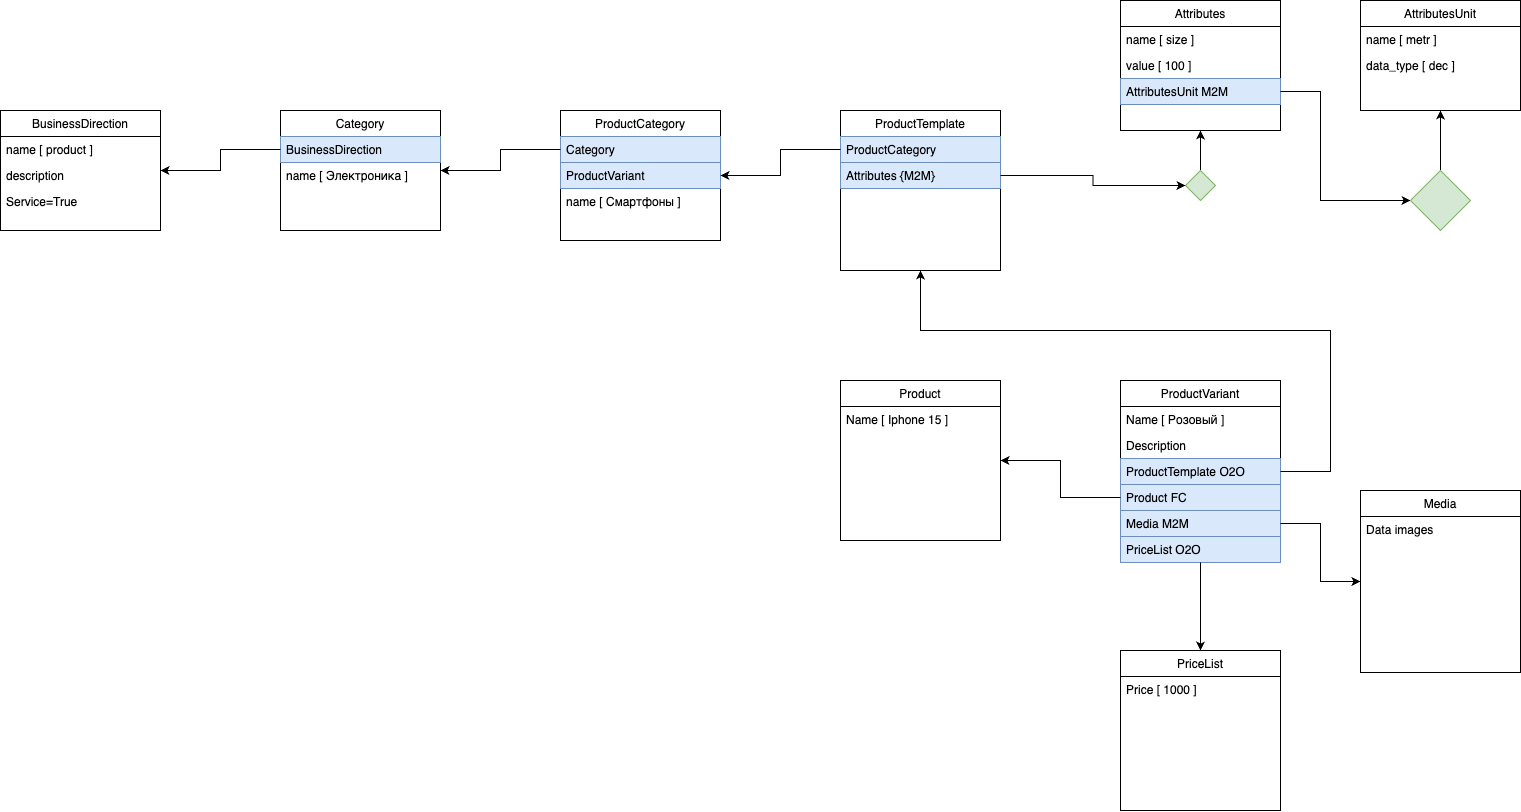

The diagram above was exported from draw.io. Its source (the exported page's mxGraphModel, read from the mxfile embedded in the PNG):
<mxGraphModel dx="1080" dy="720" grid="1" gridSize="10" guides="1" tooltips="1" connect="1" arrows="1" fold="1" page="1" pageScale="1" pageWidth="1169" pageHeight="827" math="0" shadow="0">
  <root>
    <mxCell id="WIyWlLk6GJQsqaUBKTNV-0" />
    <mxCell id="WIyWlLk6GJQsqaUBKTNV-1" parent="WIyWlLk6GJQsqaUBKTNV-0" />
    <mxCell id="zkfFHV4jXpPFQw0GAbJ--0" value="BusinessDirection" style="swimlane;fontStyle=0;align=center;verticalAlign=top;childLayout=stackLayout;horizontal=1;startSize=26;horizontalStack=0;resizeParent=1;resizeLast=0;collapsible=1;marginBottom=0;rounded=0;shadow=0;strokeWidth=1;" parent="WIyWlLk6GJQsqaUBKTNV-1" vertex="1">
      <mxGeometry x="160" y="120" width="160" height="120" as="geometry">
        <mxRectangle x="160" y="120" width="160" height="26" as="alternateBounds" />
      </mxGeometry>
    </mxCell>
    <mxCell id="zkfFHV4jXpPFQw0GAbJ--1" value="name [ product ]" style="text;align=left;verticalAlign=top;spacingLeft=4;spacingRight=4;overflow=hidden;rotatable=0;points=[[0,0.5],[1,0.5]];portConstraint=eastwest;" parent="zkfFHV4jXpPFQw0GAbJ--0" vertex="1">
      <mxGeometry y="26" width="160" height="26" as="geometry" />
    </mxCell>
    <mxCell id="zkfFHV4jXpPFQw0GAbJ--2" value="description" style="text;align=left;verticalAlign=top;spacingLeft=4;spacingRight=4;overflow=hidden;rotatable=0;points=[[0,0.5],[1,0.5]];portConstraint=eastwest;rounded=0;shadow=0;html=0;" parent="zkfFHV4jXpPFQw0GAbJ--0" vertex="1">
      <mxGeometry y="52" width="160" height="26" as="geometry" />
    </mxCell>
    <mxCell id="4f6EGhVyyUZ3DBZMY6Uy-28" value="Service=True" style="text;align=left;verticalAlign=top;spacingLeft=4;spacingRight=4;overflow=hidden;rotatable=0;points=[[0,0.5],[1,0.5]];portConstraint=eastwest;rounded=0;shadow=0;html=0;" vertex="1" parent="zkfFHV4jXpPFQw0GAbJ--0">
      <mxGeometry y="78" width="160" height="26" as="geometry" />
    </mxCell>
    <mxCell id="zkfFHV4jXpPFQw0GAbJ--17" value="Category" style="swimlane;fontStyle=0;align=center;verticalAlign=top;childLayout=stackLayout;horizontal=1;startSize=26;horizontalStack=0;resizeParent=1;resizeLast=0;collapsible=1;marginBottom=0;rounded=0;shadow=0;strokeWidth=1;" parent="WIyWlLk6GJQsqaUBKTNV-1" vertex="1">
      <mxGeometry x="440" y="120" width="160" height="120" as="geometry">
        <mxRectangle x="550" y="140" width="160" height="26" as="alternateBounds" />
      </mxGeometry>
    </mxCell>
    <mxCell id="zkfFHV4jXpPFQw0GAbJ--19" value="BusinessDirection" style="text;align=left;verticalAlign=top;spacingLeft=4;spacingRight=4;overflow=hidden;rotatable=0;points=[[0,0.5],[1,0.5]];portConstraint=eastwest;rounded=0;shadow=0;html=0;fillColor=#dae8fc;strokeColor=#6c8ebf;" parent="zkfFHV4jXpPFQw0GAbJ--17" vertex="1">
      <mxGeometry y="26" width="160" height="26" as="geometry" />
    </mxCell>
    <mxCell id="zkfFHV4jXpPFQw0GAbJ--21" value="name [ Электроника ]" style="text;align=left;verticalAlign=top;spacingLeft=4;spacingRight=4;overflow=hidden;rotatable=0;points=[[0,0.5],[1,0.5]];portConstraint=eastwest;rounded=0;shadow=0;html=0;" parent="zkfFHV4jXpPFQw0GAbJ--17" vertex="1">
      <mxGeometry y="52" width="160" height="26" as="geometry" />
    </mxCell>
    <mxCell id="4f6EGhVyyUZ3DBZMY6Uy-0" style="edgeStyle=orthogonalEdgeStyle;rounded=0;orthogonalLoop=1;jettySize=auto;html=1;" edge="1" parent="WIyWlLk6GJQsqaUBKTNV-1" source="zkfFHV4jXpPFQw0GAbJ--19" target="zkfFHV4jXpPFQw0GAbJ--0">
      <mxGeometry relative="1" as="geometry" />
    </mxCell>
    <mxCell id="4f6EGhVyyUZ3DBZMY6Uy-1" value="ProductCategory" style="swimlane;fontStyle=0;align=center;verticalAlign=top;childLayout=stackLayout;horizontal=1;startSize=26;horizontalStack=0;resizeParent=1;resizeLast=0;collapsible=1;marginBottom=0;rounded=0;shadow=0;strokeWidth=1;" vertex="1" parent="WIyWlLk6GJQsqaUBKTNV-1">
      <mxGeometry x="720" y="120" width="160" height="130" as="geometry">
        <mxRectangle x="550" y="140" width="160" height="26" as="alternateBounds" />
      </mxGeometry>
    </mxCell>
    <mxCell id="4f6EGhVyyUZ3DBZMY6Uy-4" value="Category" style="text;align=left;verticalAlign=top;spacingLeft=4;spacingRight=4;overflow=hidden;rotatable=0;points=[[0,0.5],[1,0.5]];portConstraint=eastwest;rounded=0;shadow=0;html=0;fillColor=#dae8fc;strokeColor=#6c8ebf;" vertex="1" parent="4f6EGhVyyUZ3DBZMY6Uy-1">
      <mxGeometry y="26" width="160" height="26" as="geometry" />
    </mxCell>
    <mxCell id="4f6EGhVyyUZ3DBZMY6Uy-5" value="ProductVariant" style="text;align=left;verticalAlign=top;spacingLeft=4;spacingRight=4;overflow=hidden;rotatable=0;points=[[0,0.5],[1,0.5]];portConstraint=eastwest;rounded=0;shadow=0;html=0;fillColor=#dae8fc;strokeColor=#6c8ebf;" vertex="1" parent="4f6EGhVyyUZ3DBZMY6Uy-1">
      <mxGeometry y="52" width="160" height="26" as="geometry" />
    </mxCell>
    <mxCell id="4f6EGhVyyUZ3DBZMY6Uy-13" value="name [ Смартфоны ]" style="text;align=left;verticalAlign=top;spacingLeft=4;spacingRight=4;overflow=hidden;rotatable=0;points=[[0,0.5],[1,0.5]];portConstraint=eastwest;rounded=0;shadow=0;html=0;" vertex="1" parent="4f6EGhVyyUZ3DBZMY6Uy-1">
      <mxGeometry y="78" width="160" height="26" as="geometry" />
    </mxCell>
    <mxCell id="4f6EGhVyyUZ3DBZMY6Uy-10" style="edgeStyle=orthogonalEdgeStyle;rounded=0;orthogonalLoop=1;jettySize=auto;html=1;" edge="1" parent="WIyWlLk6GJQsqaUBKTNV-1" source="4f6EGhVyyUZ3DBZMY6Uy-4" target="zkfFHV4jXpPFQw0GAbJ--17">
      <mxGeometry relative="1" as="geometry" />
    </mxCell>
    <mxCell id="4f6EGhVyyUZ3DBZMY6Uy-15" value="ProductTemplate" style="swimlane;fontStyle=0;align=center;verticalAlign=top;childLayout=stackLayout;horizontal=1;startSize=26;horizontalStack=0;resizeParent=1;resizeLast=0;collapsible=1;marginBottom=0;rounded=0;shadow=0;strokeWidth=1;" vertex="1" parent="WIyWlLk6GJQsqaUBKTNV-1">
      <mxGeometry x="1000" y="120" width="160" height="160" as="geometry">
        <mxRectangle x="550" y="140" width="160" height="26" as="alternateBounds" />
      </mxGeometry>
    </mxCell>
    <mxCell id="4f6EGhVyyUZ3DBZMY6Uy-16" value="ProductCategory" style="text;align=left;verticalAlign=top;spacingLeft=4;spacingRight=4;overflow=hidden;rotatable=0;points=[[0,0.5],[1,0.5]];portConstraint=eastwest;rounded=0;shadow=0;html=0;fillColor=#dae8fc;strokeColor=#6c8ebf;" vertex="1" parent="4f6EGhVyyUZ3DBZMY6Uy-15">
      <mxGeometry y="26" width="160" height="26" as="geometry" />
    </mxCell>
    <mxCell id="4f6EGhVyyUZ3DBZMY6Uy-18" value="Attributes {M2M}" style="text;align=left;verticalAlign=top;spacingLeft=4;spacingRight=4;overflow=hidden;rotatable=0;points=[[0,0.5],[1,0.5]];portConstraint=eastwest;rounded=0;shadow=0;html=0;fillColor=#dae8fc;strokeColor=#6c8ebf;" vertex="1" parent="4f6EGhVyyUZ3DBZMY6Uy-15">
      <mxGeometry y="52" width="160" height="26" as="geometry" />
    </mxCell>
    <mxCell id="4f6EGhVyyUZ3DBZMY6Uy-29" value="Attributes" style="swimlane;fontStyle=0;align=center;verticalAlign=top;childLayout=stackLayout;horizontal=1;startSize=26;horizontalStack=0;resizeParent=1;resizeLast=0;collapsible=1;marginBottom=0;rounded=0;shadow=0;strokeWidth=1;" vertex="1" parent="WIyWlLk6GJQsqaUBKTNV-1">
      <mxGeometry x="1280" y="10" width="160" height="130" as="geometry">
        <mxRectangle x="550" y="140" width="160" height="26" as="alternateBounds" />
      </mxGeometry>
    </mxCell>
    <mxCell id="4f6EGhVyyUZ3DBZMY6Uy-32" value="name [ size ]" style="text;align=left;verticalAlign=top;spacingLeft=4;spacingRight=4;overflow=hidden;rotatable=0;points=[[0,0.5],[1,0.5]];portConstraint=eastwest;rounded=0;shadow=0;html=0;" vertex="1" parent="4f6EGhVyyUZ3DBZMY6Uy-29">
      <mxGeometry y="26" width="160" height="26" as="geometry" />
    </mxCell>
    <mxCell id="4f6EGhVyyUZ3DBZMY6Uy-55" value="value [ 100 ]" style="text;align=left;verticalAlign=top;spacingLeft=4;spacingRight=4;overflow=hidden;rotatable=0;points=[[0,0.5],[1,0.5]];portConstraint=eastwest;rounded=0;shadow=0;html=0;" vertex="1" parent="4f6EGhVyyUZ3DBZMY6Uy-29">
      <mxGeometry y="52" width="160" height="26" as="geometry" />
    </mxCell>
    <mxCell id="4f6EGhVyyUZ3DBZMY6Uy-52" value="AttributesUnit M2M" style="text;align=left;verticalAlign=top;spacingLeft=4;spacingRight=4;overflow=hidden;rotatable=0;points=[[0,0.5],[1,0.5]];portConstraint=eastwest;rounded=0;shadow=0;html=0;fillColor=#dae8fc;strokeColor=#6c8ebf;" vertex="1" parent="4f6EGhVyyUZ3DBZMY6Uy-29">
      <mxGeometry y="78" width="160" height="26" as="geometry" />
    </mxCell>
    <mxCell id="4f6EGhVyyUZ3DBZMY6Uy-40" style="edgeStyle=orthogonalEdgeStyle;rounded=0;orthogonalLoop=1;jettySize=auto;html=1;" edge="1" parent="WIyWlLk6GJQsqaUBKTNV-1" source="4f6EGhVyyUZ3DBZMY6Uy-16" target="4f6EGhVyyUZ3DBZMY6Uy-1">
      <mxGeometry relative="1" as="geometry" />
    </mxCell>
    <mxCell id="4f6EGhVyyUZ3DBZMY6Uy-48" style="edgeStyle=orthogonalEdgeStyle;rounded=0;orthogonalLoop=1;jettySize=auto;html=1;" edge="1" parent="WIyWlLk6GJQsqaUBKTNV-1" source="4f6EGhVyyUZ3DBZMY6Uy-43" target="4f6EGhVyyUZ3DBZMY6Uy-29">
      <mxGeometry relative="1" as="geometry">
        <mxPoint x="1360" y="120" as="targetPoint" />
      </mxGeometry>
    </mxCell>
    <mxCell id="4f6EGhVyyUZ3DBZMY6Uy-43" value="" style="rhombus;whiteSpace=wrap;html=1;fillColor=#d5e8d4;strokeColor=#82b366;" vertex="1" parent="WIyWlLk6GJQsqaUBKTNV-1">
      <mxGeometry x="1345" y="180" width="30" height="30" as="geometry" />
    </mxCell>
    <mxCell id="4f6EGhVyyUZ3DBZMY6Uy-47" style="edgeStyle=orthogonalEdgeStyle;rounded=0;orthogonalLoop=1;jettySize=auto;html=1;entryX=0;entryY=0.5;entryDx=0;entryDy=0;" edge="1" parent="WIyWlLk6GJQsqaUBKTNV-1" source="4f6EGhVyyUZ3DBZMY6Uy-18" target="4f6EGhVyyUZ3DBZMY6Uy-43">
      <mxGeometry relative="1" as="geometry" />
    </mxCell>
    <mxCell id="4f6EGhVyyUZ3DBZMY6Uy-49" value="AttributesUnit" style="swimlane;fontStyle=0;align=center;verticalAlign=top;childLayout=stackLayout;horizontal=1;startSize=26;horizontalStack=0;resizeParent=1;resizeLast=0;collapsible=1;marginBottom=0;rounded=0;shadow=0;strokeWidth=1;" vertex="1" parent="WIyWlLk6GJQsqaUBKTNV-1">
      <mxGeometry x="1520" y="10" width="160" height="110" as="geometry">
        <mxRectangle x="550" y="140" width="160" height="26" as="alternateBounds" />
      </mxGeometry>
    </mxCell>
    <mxCell id="4f6EGhVyyUZ3DBZMY6Uy-50" value="name [ metr ]" style="text;align=left;verticalAlign=top;spacingLeft=4;spacingRight=4;overflow=hidden;rotatable=0;points=[[0,0.5],[1,0.5]];portConstraint=eastwest;rounded=0;shadow=0;html=0;" vertex="1" parent="4f6EGhVyyUZ3DBZMY6Uy-49">
      <mxGeometry y="26" width="160" height="26" as="geometry" />
    </mxCell>
    <mxCell id="4f6EGhVyyUZ3DBZMY6Uy-54" value="data_type [ dec ]" style="text;align=left;verticalAlign=top;spacingLeft=4;spacingRight=4;overflow=hidden;rotatable=0;points=[[0,0.5],[1,0.5]];portConstraint=eastwest;rounded=0;shadow=0;html=0;" vertex="1" parent="4f6EGhVyyUZ3DBZMY6Uy-49">
      <mxGeometry y="52" width="160" height="26" as="geometry" />
    </mxCell>
    <mxCell id="4f6EGhVyyUZ3DBZMY6Uy-57" style="edgeStyle=orthogonalEdgeStyle;rounded=0;orthogonalLoop=1;jettySize=auto;html=1;" edge="1" parent="WIyWlLk6GJQsqaUBKTNV-1" source="4f6EGhVyyUZ3DBZMY6Uy-58" target="4f6EGhVyyUZ3DBZMY6Uy-49">
      <mxGeometry relative="1" as="geometry" />
    </mxCell>
    <mxCell id="4f6EGhVyyUZ3DBZMY6Uy-59" value="" style="edgeStyle=orthogonalEdgeStyle;rounded=0;orthogonalLoop=1;jettySize=auto;html=1;" edge="1" parent="WIyWlLk6GJQsqaUBKTNV-1" source="4f6EGhVyyUZ3DBZMY6Uy-52" target="4f6EGhVyyUZ3DBZMY6Uy-58">
      <mxGeometry relative="1" as="geometry">
        <mxPoint x="1440" y="101" as="sourcePoint" />
        <mxPoint x="1520" y="65" as="targetPoint" />
        <Array as="points">
          <mxPoint x="1480" y="101" />
          <mxPoint x="1480" y="210" />
        </Array>
      </mxGeometry>
    </mxCell>
    <mxCell id="4f6EGhVyyUZ3DBZMY6Uy-58" value="" style="rhombus;whiteSpace=wrap;html=1;fillColor=#d5e8d4;strokeColor=#82b366;" vertex="1" parent="WIyWlLk6GJQsqaUBKTNV-1">
      <mxGeometry x="1570" y="180" width="60" height="60" as="geometry" />
    </mxCell>
    <mxCell id="4f6EGhVyyUZ3DBZMY6Uy-60" value="Product" style="swimlane;fontStyle=0;align=center;verticalAlign=top;childLayout=stackLayout;horizontal=1;startSize=26;horizontalStack=0;resizeParent=1;resizeLast=0;collapsible=1;marginBottom=0;rounded=0;shadow=0;strokeWidth=1;" vertex="1" parent="WIyWlLk6GJQsqaUBKTNV-1">
      <mxGeometry x="1000" y="390" width="160" height="160" as="geometry">
        <mxRectangle x="550" y="140" width="160" height="26" as="alternateBounds" />
      </mxGeometry>
    </mxCell>
    <mxCell id="4f6EGhVyyUZ3DBZMY6Uy-61" value="Name [ Iphone 15 ]" style="text;align=left;verticalAlign=top;spacingLeft=4;spacingRight=4;overflow=hidden;rotatable=0;points=[[0,0.5],[1,0.5]];portConstraint=eastwest;rounded=0;shadow=0;html=0;" vertex="1" parent="4f6EGhVyyUZ3DBZMY6Uy-60">
      <mxGeometry y="26" width="160" height="26" as="geometry" />
    </mxCell>
    <mxCell id="4f6EGhVyyUZ3DBZMY6Uy-65" value="ProductVariant" style="swimlane;fontStyle=0;align=center;verticalAlign=top;childLayout=stackLayout;horizontal=1;startSize=26;horizontalStack=0;resizeParent=1;resizeLast=0;collapsible=1;marginBottom=0;rounded=0;shadow=0;strokeWidth=1;" vertex="1" parent="WIyWlLk6GJQsqaUBKTNV-1">
      <mxGeometry x="1280" y="390" width="160" height="182" as="geometry">
        <mxRectangle x="550" y="140" width="160" height="26" as="alternateBounds" />
      </mxGeometry>
    </mxCell>
    <mxCell id="4f6EGhVyyUZ3DBZMY6Uy-66" value="Name [ Розовый ]" style="text;align=left;verticalAlign=top;spacingLeft=4;spacingRight=4;overflow=hidden;rotatable=0;points=[[0,0.5],[1,0.5]];portConstraint=eastwest;rounded=0;shadow=0;html=0;" vertex="1" parent="4f6EGhVyyUZ3DBZMY6Uy-65">
      <mxGeometry y="26" width="160" height="26" as="geometry" />
    </mxCell>
    <mxCell id="4f6EGhVyyUZ3DBZMY6Uy-79" value="Description" style="text;align=left;verticalAlign=top;spacingLeft=4;spacingRight=4;overflow=hidden;rotatable=0;points=[[0,0.5],[1,0.5]];portConstraint=eastwest;rounded=0;shadow=0;html=0;" vertex="1" parent="4f6EGhVyyUZ3DBZMY6Uy-65">
      <mxGeometry y="52" width="160" height="26" as="geometry" />
    </mxCell>
    <mxCell id="4f6EGhVyyUZ3DBZMY6Uy-67" value="ProductTemplate O2O" style="text;align=left;verticalAlign=top;spacingLeft=4;spacingRight=4;overflow=hidden;rotatable=0;points=[[0,0.5],[1,0.5]];portConstraint=eastwest;rounded=0;shadow=0;html=0;fillColor=#dae8fc;strokeColor=#6c8ebf;" vertex="1" parent="4f6EGhVyyUZ3DBZMY6Uy-65">
      <mxGeometry y="78" width="160" height="26" as="geometry" />
    </mxCell>
    <mxCell id="4f6EGhVyyUZ3DBZMY6Uy-69" value="Product FC" style="text;align=left;verticalAlign=top;spacingLeft=4;spacingRight=4;overflow=hidden;rotatable=0;points=[[0,0.5],[1,0.5]];portConstraint=eastwest;rounded=0;shadow=0;html=0;fillColor=#dae8fc;strokeColor=#6c8ebf;" vertex="1" parent="4f6EGhVyyUZ3DBZMY6Uy-65">
      <mxGeometry y="104" width="160" height="26" as="geometry" />
    </mxCell>
    <mxCell id="4f6EGhVyyUZ3DBZMY6Uy-78" value="Media M2M" style="text;align=left;verticalAlign=top;spacingLeft=4;spacingRight=4;overflow=hidden;rotatable=0;points=[[0,0.5],[1,0.5]];portConstraint=eastwest;rounded=0;shadow=0;html=0;fillColor=#dae8fc;strokeColor=#6c8ebf;" vertex="1" parent="4f6EGhVyyUZ3DBZMY6Uy-65">
      <mxGeometry y="130" width="160" height="26" as="geometry" />
    </mxCell>
    <mxCell id="4f6EGhVyyUZ3DBZMY6Uy-76" value="PriceList O2O" style="text;align=left;verticalAlign=top;spacingLeft=4;spacingRight=4;overflow=hidden;rotatable=0;points=[[0,0.5],[1,0.5]];portConstraint=eastwest;rounded=0;shadow=0;html=0;fillColor=#dae8fc;strokeColor=#6c8ebf;" vertex="1" parent="4f6EGhVyyUZ3DBZMY6Uy-65">
      <mxGeometry y="156" width="160" height="26" as="geometry" />
    </mxCell>
    <mxCell id="4f6EGhVyyUZ3DBZMY6Uy-70" style="edgeStyle=orthogonalEdgeStyle;rounded=0;orthogonalLoop=1;jettySize=auto;html=1;" edge="1" parent="WIyWlLk6GJQsqaUBKTNV-1" source="4f6EGhVyyUZ3DBZMY6Uy-69" target="4f6EGhVyyUZ3DBZMY6Uy-60">
      <mxGeometry relative="1" as="geometry" />
    </mxCell>
    <mxCell id="4f6EGhVyyUZ3DBZMY6Uy-71" value="PriceList" style="swimlane;fontStyle=0;align=center;verticalAlign=top;childLayout=stackLayout;horizontal=1;startSize=26;horizontalStack=0;resizeParent=1;resizeLast=0;collapsible=1;marginBottom=0;rounded=0;shadow=0;strokeWidth=1;" vertex="1" parent="WIyWlLk6GJQsqaUBKTNV-1">
      <mxGeometry x="1280" y="660" width="160" height="160" as="geometry">
        <mxRectangle x="550" y="140" width="160" height="26" as="alternateBounds" />
      </mxGeometry>
    </mxCell>
    <mxCell id="4f6EGhVyyUZ3DBZMY6Uy-72" value="Price [ 1000 ]" style="text;align=left;verticalAlign=top;spacingLeft=4;spacingRight=4;overflow=hidden;rotatable=0;points=[[0,0.5],[1,0.5]];portConstraint=eastwest;rounded=0;shadow=0;html=0;" vertex="1" parent="4f6EGhVyyUZ3DBZMY6Uy-71">
      <mxGeometry y="26" width="160" height="26" as="geometry" />
    </mxCell>
    <mxCell id="4f6EGhVyyUZ3DBZMY6Uy-77" style="edgeStyle=orthogonalEdgeStyle;rounded=0;orthogonalLoop=1;jettySize=auto;html=1;" edge="1" parent="WIyWlLk6GJQsqaUBKTNV-1" source="4f6EGhVyyUZ3DBZMY6Uy-76" target="4f6EGhVyyUZ3DBZMY6Uy-71">
      <mxGeometry relative="1" as="geometry">
        <Array as="points">
          <mxPoint x="1360" y="600" />
          <mxPoint x="1360" y="600" />
        </Array>
      </mxGeometry>
    </mxCell>
    <mxCell id="4f6EGhVyyUZ3DBZMY6Uy-80" style="edgeStyle=orthogonalEdgeStyle;rounded=0;orthogonalLoop=1;jettySize=auto;html=1;" edge="1" parent="WIyWlLk6GJQsqaUBKTNV-1" source="4f6EGhVyyUZ3DBZMY6Uy-67" target="4f6EGhVyyUZ3DBZMY6Uy-15">
      <mxGeometry relative="1" as="geometry">
        <Array as="points">
          <mxPoint x="1490" y="481" />
          <mxPoint x="1490" y="340" />
          <mxPoint x="1080" y="340" />
        </Array>
      </mxGeometry>
    </mxCell>
    <mxCell id="4f6EGhVyyUZ3DBZMY6Uy-83" value="Media" style="swimlane;fontStyle=0;align=center;verticalAlign=top;childLayout=stackLayout;horizontal=1;startSize=26;horizontalStack=0;resizeParent=1;resizeLast=0;collapsible=1;marginBottom=0;rounded=0;shadow=0;strokeWidth=1;" vertex="1" parent="WIyWlLk6GJQsqaUBKTNV-1">
      <mxGeometry x="1520" y="500" width="160" height="182" as="geometry">
        <mxRectangle x="550" y="140" width="160" height="26" as="alternateBounds" />
      </mxGeometry>
    </mxCell>
    <mxCell id="4f6EGhVyyUZ3DBZMY6Uy-84" value="Data images" style="text;align=left;verticalAlign=top;spacingLeft=4;spacingRight=4;overflow=hidden;rotatable=0;points=[[0,0.5],[1,0.5]];portConstraint=eastwest;rounded=0;shadow=0;html=0;" vertex="1" parent="4f6EGhVyyUZ3DBZMY6Uy-83">
      <mxGeometry y="26" width="160" height="26" as="geometry" />
    </mxCell>
    <mxCell id="4f6EGhVyyUZ3DBZMY6Uy-91" style="edgeStyle=orthogonalEdgeStyle;rounded=0;orthogonalLoop=1;jettySize=auto;html=1;" edge="1" parent="WIyWlLk6GJQsqaUBKTNV-1" source="4f6EGhVyyUZ3DBZMY6Uy-78" target="4f6EGhVyyUZ3DBZMY6Uy-83">
      <mxGeometry relative="1" as="geometry" />
    </mxCell>
  </root>
</mxGraphModel>